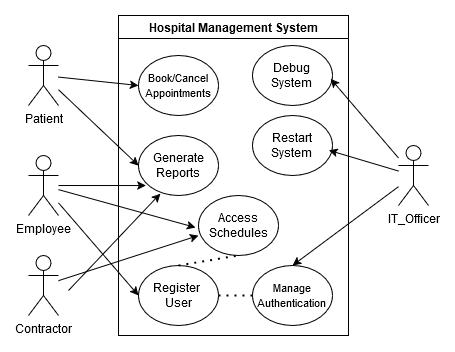

The diagram above was exported from draw.io. Its source (the exported page's mxGraphModel, read from the mxfile embedded in the PNG):
<mxGraphModel dx="683" dy="369" grid="1" gridSize="10" guides="1" tooltips="1" connect="1" arrows="1" fold="1" page="1" pageScale="1" pageWidth="827" pageHeight="1169" math="0" shadow="0">
  <root>
    <mxCell id="WIyWlLk6GJQsqaUBKTNV-0" />
    <mxCell id="WIyWlLk6GJQsqaUBKTNV-1" parent="WIyWlLk6GJQsqaUBKTNV-0" />
    <mxCell id="fF2YBq7IOReZdF1fXK-t-40" value="Patient" style="shape=umlActor;verticalLabelPosition=bottom;verticalAlign=top;html=1;outlineConnect=0;" vertex="1" parent="WIyWlLk6GJQsqaUBKTNV-1">
      <mxGeometry x="110" y="190" width="30" height="60" as="geometry" />
    </mxCell>
    <mxCell id="fF2YBq7IOReZdF1fXK-t-42" value="Employee" style="shape=umlActor;verticalLabelPosition=bottom;verticalAlign=top;html=1;outlineConnect=0;" vertex="1" parent="WIyWlLk6GJQsqaUBKTNV-1">
      <mxGeometry x="110" y="300" width="30" height="60" as="geometry" />
    </mxCell>
    <mxCell id="fF2YBq7IOReZdF1fXK-t-43" value="IT_Officer" style="shape=umlActor;verticalLabelPosition=bottom;verticalAlign=top;html=1;outlineConnect=0;" vertex="1" parent="WIyWlLk6GJQsqaUBKTNV-1">
      <mxGeometry x="480" y="290" width="30" height="60" as="geometry" />
    </mxCell>
    <mxCell id="fF2YBq7IOReZdF1fXK-t-45" value="Hospital Management System" style="swimlane;whiteSpace=wrap;html=1;" vertex="1" parent="WIyWlLk6GJQsqaUBKTNV-1">
      <mxGeometry x="200" y="160" width="230" height="320" as="geometry" />
    </mxCell>
    <mxCell id="fF2YBq7IOReZdF1fXK-t-46" value="&lt;div&gt;&lt;font style=&quot;font-size: 11px;&quot;&gt;Book/Cancel&lt;/font&gt;&lt;/div&gt;&lt;div&gt;&lt;font style=&quot;font-size: 11px;&quot;&gt;Appointments&lt;br&gt;&lt;/font&gt;&lt;/div&gt;" style="ellipse;whiteSpace=wrap;html=1;" vertex="1" parent="fF2YBq7IOReZdF1fXK-t-45">
      <mxGeometry x="20" y="40" width="80" height="60" as="geometry" />
    </mxCell>
    <mxCell id="fF2YBq7IOReZdF1fXK-t-47" value="&lt;font style=&quot;font-size: 11px;&quot;&gt;Manage Authentication&lt;br&gt;&lt;/font&gt;" style="ellipse;whiteSpace=wrap;html=1;" vertex="1" parent="fF2YBq7IOReZdF1fXK-t-45">
      <mxGeometry x="134" y="250" width="80" height="60" as="geometry" />
    </mxCell>
    <mxCell id="fF2YBq7IOReZdF1fXK-t-48" value="&lt;div&gt;Register&amp;nbsp;&lt;/div&gt;&lt;div&gt;User&lt;/div&gt;" style="ellipse;whiteSpace=wrap;html=1;" vertex="1" parent="fF2YBq7IOReZdF1fXK-t-45">
      <mxGeometry x="20" y="250" width="80" height="60" as="geometry" />
    </mxCell>
    <mxCell id="fF2YBq7IOReZdF1fXK-t-49" value="&lt;div&gt;Debug&lt;/div&gt;&lt;div&gt;System&lt;br&gt;&lt;/div&gt;" style="ellipse;whiteSpace=wrap;html=1;" vertex="1" parent="fF2YBq7IOReZdF1fXK-t-45">
      <mxGeometry x="134" y="30" width="80" height="60" as="geometry" />
    </mxCell>
    <mxCell id="fF2YBq7IOReZdF1fXK-t-50" value="&lt;div&gt;Restart&lt;/div&gt;&lt;div&gt;System&lt;br&gt;&lt;/div&gt;" style="ellipse;whiteSpace=wrap;html=1;" vertex="1" parent="fF2YBq7IOReZdF1fXK-t-45">
      <mxGeometry x="134" y="100" width="80" height="60" as="geometry" />
    </mxCell>
    <mxCell id="fF2YBq7IOReZdF1fXK-t-51" value="&lt;div&gt;Generate&lt;/div&gt;&lt;div&gt;Reports&lt;br&gt;&lt;/div&gt;" style="ellipse;whiteSpace=wrap;html=1;" vertex="1" parent="fF2YBq7IOReZdF1fXK-t-45">
      <mxGeometry x="20" y="120" width="80" height="60" as="geometry" />
    </mxCell>
    <mxCell id="fF2YBq7IOReZdF1fXK-t-59" value="Access Schedules" style="ellipse;whiteSpace=wrap;html=1;" vertex="1" parent="fF2YBq7IOReZdF1fXK-t-45">
      <mxGeometry x="80" y="180" width="80" height="60" as="geometry" />
    </mxCell>
    <mxCell id="fF2YBq7IOReZdF1fXK-t-61" value="" style="endArrow=none;dashed=1;html=1;dashPattern=1 3;strokeWidth=2;rounded=0;entryX=0;entryY=0.5;entryDx=0;entryDy=0;exitX=1;exitY=0.5;exitDx=0;exitDy=0;" edge="1" parent="fF2YBq7IOReZdF1fXK-t-45" source="fF2YBq7IOReZdF1fXK-t-48" target="fF2YBq7IOReZdF1fXK-t-47">
      <mxGeometry width="50" height="50" relative="1" as="geometry">
        <mxPoint x="90" y="180" as="sourcePoint" />
        <mxPoint x="140" y="130" as="targetPoint" />
      </mxGeometry>
    </mxCell>
    <mxCell id="fF2YBq7IOReZdF1fXK-t-68" value="" style="endArrow=none;dashed=1;html=1;dashPattern=1 3;strokeWidth=2;rounded=0;entryX=0.5;entryY=1;entryDx=0;entryDy=0;exitX=0.5;exitY=0;exitDx=0;exitDy=0;" edge="1" parent="fF2YBq7IOReZdF1fXK-t-45" source="fF2YBq7IOReZdF1fXK-t-48" target="fF2YBq7IOReZdF1fXK-t-59">
      <mxGeometry width="50" height="50" relative="1" as="geometry">
        <mxPoint x="110" y="290" as="sourcePoint" />
        <mxPoint x="144" y="290" as="targetPoint" />
      </mxGeometry>
    </mxCell>
    <mxCell id="fF2YBq7IOReZdF1fXK-t-60" value="Contractor" style="shape=umlActor;verticalLabelPosition=bottom;verticalAlign=top;html=1;outlineConnect=0;" vertex="1" parent="WIyWlLk6GJQsqaUBKTNV-1">
      <mxGeometry x="110" y="400" width="30" height="60" as="geometry" />
    </mxCell>
    <mxCell id="fF2YBq7IOReZdF1fXK-t-62" value="" style="endArrow=classic;html=1;rounded=0;entryX=0;entryY=0.5;entryDx=0;entryDy=0;" edge="1" parent="WIyWlLk6GJQsqaUBKTNV-1" source="fF2YBq7IOReZdF1fXK-t-40" target="fF2YBq7IOReZdF1fXK-t-46">
      <mxGeometry width="50" height="50" relative="1" as="geometry">
        <mxPoint x="320" y="340" as="sourcePoint" />
        <mxPoint x="370" y="290" as="targetPoint" />
      </mxGeometry>
    </mxCell>
    <mxCell id="fF2YBq7IOReZdF1fXK-t-63" value="" style="endArrow=classic;html=1;rounded=0;entryX=0;entryY=0.5;entryDx=0;entryDy=0;" edge="1" parent="WIyWlLk6GJQsqaUBKTNV-1" source="fF2YBq7IOReZdF1fXK-t-40" target="fF2YBq7IOReZdF1fXK-t-51">
      <mxGeometry width="50" height="50" relative="1" as="geometry">
        <mxPoint x="140" y="220" as="sourcePoint" />
        <mxPoint x="220" y="240" as="targetPoint" />
      </mxGeometry>
    </mxCell>
    <mxCell id="fF2YBq7IOReZdF1fXK-t-69" value="" style="endArrow=classic;html=1;rounded=0;entryX=0.093;entryY=0.834;entryDx=0;entryDy=0;entryPerimeter=0;" edge="1" parent="WIyWlLk6GJQsqaUBKTNV-1" source="fF2YBq7IOReZdF1fXK-t-42" target="fF2YBq7IOReZdF1fXK-t-51">
      <mxGeometry width="50" height="50" relative="1" as="geometry">
        <mxPoint x="150" y="242" as="sourcePoint" />
        <mxPoint x="230" y="320" as="targetPoint" />
      </mxGeometry>
    </mxCell>
    <mxCell id="fF2YBq7IOReZdF1fXK-t-70" value="" style="endArrow=classic;html=1;rounded=0;entryX=-0.038;entryY=0.533;entryDx=0;entryDy=0;entryPerimeter=0;" edge="1" parent="WIyWlLk6GJQsqaUBKTNV-1" source="fF2YBq7IOReZdF1fXK-t-42" target="fF2YBq7IOReZdF1fXK-t-59">
      <mxGeometry width="50" height="50" relative="1" as="geometry">
        <mxPoint x="140" y="347" as="sourcePoint" />
        <mxPoint x="220" y="330" as="targetPoint" />
      </mxGeometry>
    </mxCell>
    <mxCell id="fF2YBq7IOReZdF1fXK-t-71" value="" style="endArrow=classic;html=1;rounded=0;entryX=0;entryY=0.5;entryDx=0;entryDy=0;" edge="1" parent="WIyWlLk6GJQsqaUBKTNV-1" source="fF2YBq7IOReZdF1fXK-t-42" target="fF2YBq7IOReZdF1fXK-t-48">
      <mxGeometry width="50" height="50" relative="1" as="geometry">
        <mxPoint x="150" y="344" as="sourcePoint" />
        <mxPoint x="287" y="382" as="targetPoint" />
      </mxGeometry>
    </mxCell>
    <mxCell id="fF2YBq7IOReZdF1fXK-t-72" value="" style="endArrow=classic;html=1;rounded=0;entryX=0;entryY=0.667;entryDx=0;entryDy=0;entryPerimeter=0;" edge="1" parent="WIyWlLk6GJQsqaUBKTNV-1" source="fF2YBq7IOReZdF1fXK-t-60" target="fF2YBq7IOReZdF1fXK-t-59">
      <mxGeometry width="50" height="50" relative="1" as="geometry">
        <mxPoint x="150" y="357" as="sourcePoint" />
        <mxPoint x="270" y="370" as="targetPoint" />
      </mxGeometry>
    </mxCell>
    <mxCell id="fF2YBq7IOReZdF1fXK-t-73" value="" style="endArrow=classic;html=1;rounded=0;entryX=0.954;entryY=0.58;entryDx=0;entryDy=0;entryPerimeter=0;" edge="1" parent="WIyWlLk6GJQsqaUBKTNV-1" source="fF2YBq7IOReZdF1fXK-t-43" target="fF2YBq7IOReZdF1fXK-t-50">
      <mxGeometry width="50" height="50" relative="1" as="geometry">
        <mxPoint x="150" y="435" as="sourcePoint" />
        <mxPoint x="290" y="390" as="targetPoint" />
      </mxGeometry>
    </mxCell>
    <mxCell id="fF2YBq7IOReZdF1fXK-t-74" value="" style="endArrow=classic;html=1;rounded=0;entryX=0.978;entryY=0.556;entryDx=0;entryDy=0;entryPerimeter=0;" edge="1" parent="WIyWlLk6GJQsqaUBKTNV-1" source="fF2YBq7IOReZdF1fXK-t-43" target="fF2YBq7IOReZdF1fXK-t-49">
      <mxGeometry width="50" height="50" relative="1" as="geometry">
        <mxPoint x="490" y="326" as="sourcePoint" />
        <mxPoint x="420" y="305" as="targetPoint" />
      </mxGeometry>
    </mxCell>
    <mxCell id="fF2YBq7IOReZdF1fXK-t-75" value="" style="endArrow=classic;html=1;rounded=0;entryX=0.272;entryY=0.969;entryDx=0;entryDy=0;entryPerimeter=0;" edge="1" parent="WIyWlLk6GJQsqaUBKTNV-1" target="fF2YBq7IOReZdF1fXK-t-51">
      <mxGeometry width="50" height="50" relative="1" as="geometry">
        <mxPoint x="150" y="435" as="sourcePoint" />
        <mxPoint x="290" y="390" as="targetPoint" />
      </mxGeometry>
    </mxCell>
    <mxCell id="fF2YBq7IOReZdF1fXK-t-76" value="" style="endArrow=classic;html=1;rounded=0;entryX=0.5;entryY=0;entryDx=0;entryDy=0;" edge="1" parent="WIyWlLk6GJQsqaUBKTNV-1" source="fF2YBq7IOReZdF1fXK-t-43" target="fF2YBq7IOReZdF1fXK-t-47">
      <mxGeometry width="50" height="50" relative="1" as="geometry">
        <mxPoint x="490" y="330" as="sourcePoint" />
        <mxPoint x="420" y="305" as="targetPoint" />
      </mxGeometry>
    </mxCell>
  </root>
</mxGraphModel>